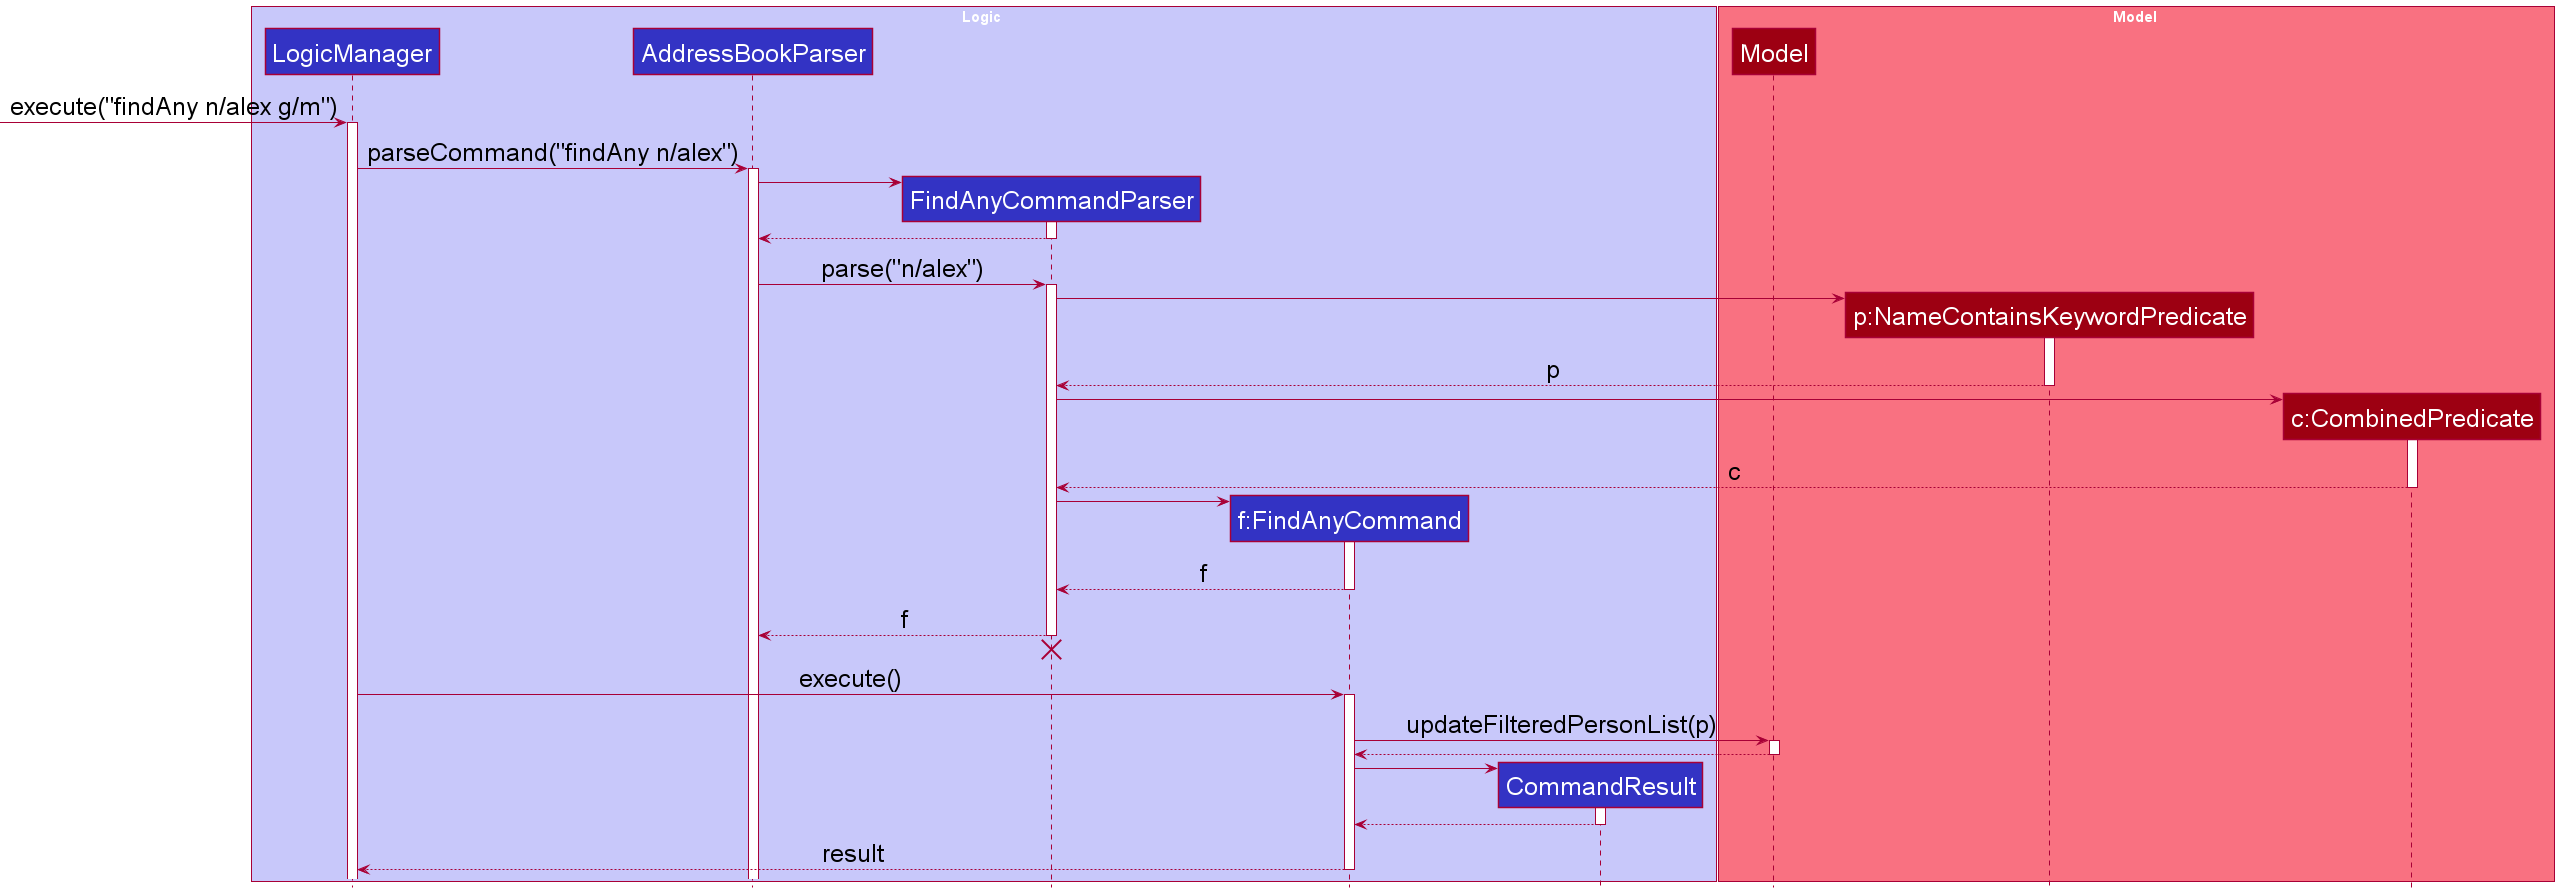

The diagram above was rendered by PlantUML. Its source (embedded in the PNG):
@startuml
!include style.puml

skinparam sequence {
    ParticipantFontSize 25
    ArrowFontSize 25
}

box Logic LOGIC_COLOR_T1
participant LogicManager LOGIC_COLOR
participant AddressBookParser LOGIC_COLOR
participant FindAnyCommandParser LOGIC_COLOR
participant "f:FindAnyCommand" as FindAnyCommand LOGIC_COLOR
participant CommandResult LOGIC_COLOR
end box

box Model MODEL_COLOR_T1
participant Model MODEL_COLOR
participant "p:NameContainsKeywordPredicate" as namePredicate MODEL_COLOR
participant "c:CombinedPredicate" as combinedPredicate MODEL_COLOR
end box

-> LogicManager : execute("findAny n/alex g/m")
activate LogicManager

LogicManager -> AddressBookParser : parseCommand("findAny n/alex")
activate AddressBookParser

create FindAnyCommandParser
AddressBookParser -> FindAnyCommandParser
activate FindAnyCommandParser
return

AddressBookParser -> FindAnyCommandParser : parse("n/alex")
activate FindAnyCommandParser

create namePredicate
FindAnyCommandParser -> namePredicate
activate namePredicate

return p

create combinedPredicate
FindAnyCommandParser -> combinedPredicate
activate combinedPredicate
return c

create FindAnyCommand
FindAnyCommandParser -> FindAnyCommand
activate FindAnyCommand

return f

FindAnyCommandParser --> AddressBookParser : f
deactivate FindAnyCommandParser
'Hidden arrow to position the destroy marker below the end of the activation bar.
FindAnyCommandParser -[hidden]-> AddressBookParser
destroy FindAnyCommandParser



LogicManager -> FindAnyCommand : execute()
activate FindAnyCommand

FindAnyCommand -> Model : updateFilteredPersonList(p)
activate Model
return

create CommandResult
FindAnyCommand -> CommandResult
activate CommandResult
return

return result
@enduml